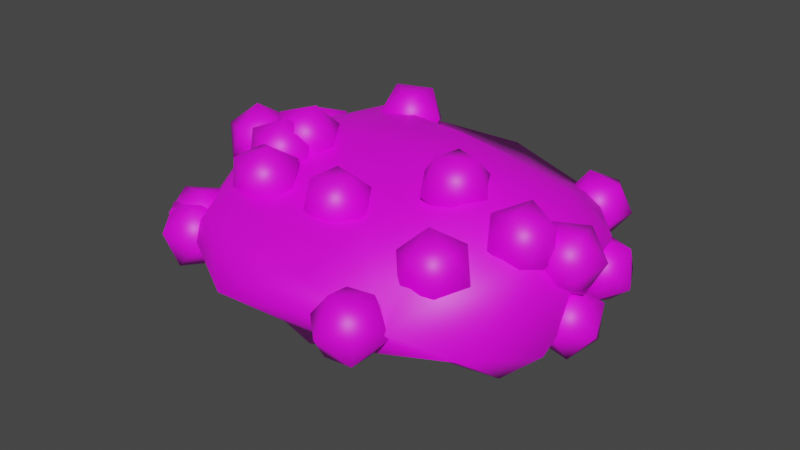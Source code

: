 # Source: Krovi3.blend  (saved by Blender 2.82.7; exported with 4.5.12 LTS)
import bpy
from mathutils import Matrix  # noqa: F401  (used for matrix-valued properties, if any)

bpy.ops.wm.read_factory_settings(use_empty=True)
scene = bpy.context.scene
scene.name = 'Scene'

# ---- collections
col_collection = bpy.data.collections.new('Collection'); scene.collection.children.link(col_collection)
col_berries = bpy.data.collections.new('Berries'); scene.collection.children.link(col_berries)

# ---- images (referenced by path relative to the original .blend; pixels are not part of the script)
import os
ASSET_DIR = os.environ.get("B2B_ASSET_DIR", "")  # directory of the original .blend (textures are referenced by path, not embedded)
HERE = os.path.dirname(os.path.abspath(__file__))  # packed textures are extracted next to this script under _unpacked/

def load_image(name, relpath, width, height, colorspace="sRGB"):
    """Load a texture the original file referenced (path relative to the .blend, or extracted next to this script)."""
    p = next((c for c in (os.path.join(HERE, relpath), os.path.join(ASSET_DIR, relpath)) if relpath and os.path.exists(c)), "")
    if p:
        img = bpy.data.images.load(p, check_existing=True)
        img.name = name
    else:  # same state as the original file: an image datablock whose file is absent (Cycles renders it pink)
        img = bpy.data.images.new(name, width, height)
        img.source = "FILE"
        img.filepath = "//" + (relpath or name)
    img.colorspace_settings.name = colorspace
    return img
img_map_png = load_image('map.png', 'map.png', 1024, 1024, 'sRGB')

# ---- materials (node trees are filled in below, after node groups)
mat_material = bpy.data.materials.new('Material')
mat_material.use_transparent_shadow = False

# ---- material node trees
mat_material.use_nodes = True; mat_material.node_tree.nodes.clear()
_N = mat_material.node_tree.nodes; _L = mat_material.node_tree.links
n0 = _N.new('ShaderNodeOutputMaterial'); n0.name = 'Material Output'; n0.location = (300, 300)
n1 = _N.new('ShaderNodeBsdfPrincipled'); n1.name = 'Principled BSDF'; n1.location = (10, 300)
n1.distribution = 'GGX'
n1.subsurface_method = 'BURLEY'
n1.inputs[3].default_value = 1.45
n1.inputs[27].default_value = (0.0, 0.0, 0.0, 1.0)
n1.inputs[28].default_value = 1.0
n2 = _N.new('ShaderNodeTexImage'); n2.name = 'Image Texture'; n2.location = (-280, 275)
n2.image = img_map_png
_L.new(n1.outputs[0], n0.inputs[0])
_L.new(n2.outputs[0], n1.inputs[0])
n0.is_active_output = True

# ---- world
world_world = bpy.data.worlds.new('World'); scene.world = world_world
world_world.use_nodes = True; world_world.node_tree.nodes.clear()
_N = world_world.node_tree.nodes; _L = world_world.node_tree.links
n0 = _N.new('ShaderNodeOutputWorld'); n0.name = 'World Output'; n0.location = (300, 300)
n1 = _N.new('ShaderNodeBackground'); n1.name = 'Background'; n1.location = (10, 300)
n1.inputs[0].default_value = (0.05088, 0.05088, 0.05088, 1.0)
_L.new(n1.outputs[0], n0.inputs[0])
n0.is_active_output = True
world_world.color = (0.05088, 0.05088, 0.05088)
world_world.use_sun_shadow = False
world_world.sun_shadow_jitter_overblur = 0.0

# ---- meshes
me_icosphere = bpy.data.meshes.new('Icosphere')
me_icosphere.from_pydata([(0.6504, -0.5901, -0.1878), (-1.096, -0.1566, -0.07072), (0.01727, -0.7082, -0.3384), (0.06547, -0.1662, -0.3813), (0.3203, -0.2647, -0.2705), (0.4931, 0.3346, -0.4849), (0.723, 0.553, -0.2367), (-0.4366, -0.125, -0.4266), (-0.3256, 0.2698, -0.5293), (-0.6776, 0.7468, -0.3664), (1.167, -0.04639, 0.1915), (1.21, -0.3363, -0.1025), (1.068, -0.4909, -0.2079), (0.9709, 0.1098, -0.3618), (1.038, 0.5664, 0.006846), (-0.4932, -0.6371, -0.1107), (0.7646, -1.001, 0.1695), (-0.8305, -0.5408, -0.06944), (-1.094, 0.5491, 0.07146), (0.4996, 1.026, 0.01675), (-0.5691, 1.07, -0.08159), (-0.003179, 1.193, 0.18), (-0.6111, -0.9137, 0.2049), (1.134, 0.3732, 0.2417), (0.08967, -0.4028, 0.3485), (1.009, -0.05714, 0.3835), (0.5763, -0.02427, 0.5307), (-0.4793, -0.8842, 0.3599), (-0.5178, 0.02437, 0.5453), (-0.9331, 0.7367, 0.2632), (0.2182, 0.2989, 0.5911), (0.459, 0.6421, 0.3475), (-0.4761, 0.7238, 0.4004), (0.8736, 0.3478, 0.4274), (-0.4791, 0.4987, 0.5164), (-0.932, -0.1223, 0.4115), (0.2665, -0.982, 0.2664), (0.7059, 0.9379, 0.1394), (-0.8289, 1.039, 0.1079), (-1.112, 0.04553, 0.09917), (-0.1438, -1.158, 0.1162), (1.074, -0.8087, 0.04751), (0.1008, 0.6591, -0.1686), (-0.8966, 0.7374, -0.2213), (0.6166, -0.9486, -0.01254), (0.06487, -0.851, -0.1419), (-0.209, 0.6752, -0.4025), (-0.1533, 0.5335, -0.5106), (-0.8153, -0.1786, -0.3244), (-0.4048, -0.6031, -0.3222), (0.2091, 0.124, -0.5178), (0.1409, -0.4791, -0.3494), (-0.8305, -0.6205, 0.169), (-0.6781, -0.6089, 0.3134), (-0.631, -0.591, 0.1093), (-0.7543, -0.7236, 0.002283), (-0.8776, -0.8234, 0.1403), (-0.8305, -0.7525, 0.3326), (-0.5077, -0.7048, 0.236), (-0.5548, -0.7757, 0.04371), (-0.7072, -0.9193, 0.0629), (-0.7543, -0.9372, 0.2671), (-0.631, -0.8047, 0.3741), (-0.5548, -0.9077, 0.2074), (1.006, -0.01286, 0.4309), (0.9744, 0.1363, 0.286), (0.9191, -0.06258, 0.2459), (1.064, -0.1888, 0.3315), (1.209, -0.06798, 0.4246), (1.153, 0.133, 0.3965), (1.013, 0.05252, 0.09709), (1.068, -0.1484, 0.1252), (1.247, -0.1518, 0.2357), (1.303, 0.04712, 0.2759), (1.158, 0.1734, 0.1902), (1.216, -0.002593, 0.0908), (-0.5083, 0.5188, 0.4648), (-0.3871, 0.626, 0.3305), (-0.38, 0.4159, 0.3338), (-0.3984, 0.3533, 0.5337), (-0.4168, 0.5248, 0.654), (-0.4098, 0.6933, 0.5284), (-0.2022, 0.5267, 0.3165), (-0.2092, 0.3582, 0.4421), (-0.232, 0.4256, 0.64), (-0.239, 0.6357, 0.6367), (-0.2206, 0.6982, 0.4368), (-0.1107, 0.5327, 0.5057), (-1.011, -0.1348, 0.3102), (-0.86, 0.01068, 0.3252), (-0.8221, -0.1704, 0.2253), (-0.9213, -0.324, 0.3291), (-1.02, -0.2378, 0.4933), (-0.9826, -0.03098, 0.4909), (-0.6767, -0.08863, 0.3534), (-0.7146, -0.2955, 0.3558), (-0.8373, -0.3371, 0.5215), (-0.8752, -0.156, 0.6215), (-0.776, -0.002455, 0.5176), (-0.6862, -0.1917, 0.5365), (-0.7407, -0.2825, 0.4231), (-0.6081, -0.1234, 0.3869), (-0.5924, -0.3008, 0.2751), (-0.6334, -0.4623, 0.4034), (-0.6745, -0.3847, 0.5945), (-0.6588, -0.1752, 0.5843), (-0.4188, -0.2048, 0.345), (-0.4345, -0.4143, 0.3551), (-0.4852, -0.4661, 0.5525), (-0.5009, -0.2887, 0.6643), (-0.4598, -0.1272, 0.536), (-0.3525, -0.307, 0.5164), (-0.7049, -0.1364, 0.478), (-0.5784, 0.02056, 0.4183), (-0.5676, -0.1658, 0.3215), (-0.5959, -0.3159, 0.466), (-0.6242, -0.2223, 0.6522), (-0.6134, -0.01432, 0.6227), (-0.3912, -0.06183, 0.3694), (-0.402, -0.2698, 0.3989), (-0.437, -0.3046, 0.6033), (-0.4478, -0.1183, 0.7001), (-0.4195, 0.03179, 0.5556), (-0.3105, -0.1476, 0.5436), (-0.2237, -0.4272, 0.3659), (-0.1138, -0.258, 0.307), (-0.1141, -0.4303, 0.1865), (-0.1132, -0.5982, 0.3131), (-0.1122, -0.5296, 0.5119), (-0.1126, -0.3193, 0.5081), (0.06475, -0.3243, 0.2177), (0.06512, -0.5345, 0.2216), (0.06632, -0.5959, 0.4227), (0.06669, -0.4235, 0.5432), (0.06572, -0.2557, 0.4165), (0.1763, -0.4266, 0.3637), (-0.6313, -0.5176, 0.3856), (-0.5028, -0.3529, 0.3612), (-0.4905, -0.5163, 0.2293), (-0.5227, -0.692, 0.3403), (-0.5549, -0.6372, 0.5408), (-0.5426, -0.4276, 0.5537), (-0.3149, -0.4255, 0.3009), (-0.3272, -0.635, 0.288), (-0.367, -0.7097, 0.4805), (-0.3793, -0.5464, 0.6124), (-0.3471, -0.3707, 0.5014), (-0.2385, -0.545, 0.4562), (0.2913, -0.1033, 0.5235), (0.3859, 0.06217, 0.4347), (0.3768, -0.1212, 0.3322), (0.4007, -0.2756, 0.473), (0.4247, -0.1876, 0.6625), (0.4156, 0.02112, 0.6388), (0.5539, -0.007857, 0.3293), (0.563, -0.2166, 0.3529), (0.5927, -0.2577, 0.557), (0.6018, -0.07428, 0.6595), (0.5778, 0.08011, 0.5188), (0.6873, -0.09219, 0.4682), (0.7768, -0.1935, 0.4707), (0.8158, -0.01499, 0.3665), (0.7817, -0.1933, 0.2604), (0.8709, -0.3507, 0.3676), (0.9601, -0.2697, 0.5399), (0.9261, -0.06217, 0.5393), (0.934, -0.06197, 0.1991), (0.9681, -0.2695, 0.1998), (1.078, -0.3167, 0.3725), (1.112, -0.1383, 0.4786), (1.023, 0.0191, 0.3714), (1.117, -0.1382, 0.2683), (0.5397, -0.6267, 0.3663), (0.6047, -0.4268, 0.3585), (0.5812, -0.5367, 0.1808), (0.6427, -0.7344, 0.218), (0.7043, -0.7466, 0.4187), (0.6808, -0.5565, 0.5056), (0.748, -0.411, 0.2054), (0.7715, -0.6011, 0.1186), (0.8476, -0.7308, 0.2656), (0.8711, -0.6209, 0.4433), (0.8095, -0.4232, 0.4061), (0.9126, -0.5309, 0.2578), (0.6068, 0.9907, 0.1422), (0.6297, 0.876, -0.03256), (0.5899, 0.7813, 0.1509), (0.6942, 0.8847, 0.3014), (0.7984, 1.043, 0.211), (0.7586, 1.038, 0.004575), (0.7312, 0.6991, 0.01863), (0.7711, 0.7045, 0.225), (0.9, 0.8664, 0.2622), (0.9398, 0.9612, 0.07872), (0.8355, 0.8578, -0.0718), (0.9229, 0.7517, 0.08741), (-0.8811, 0.9433, 0.1092), (-0.734, 0.9499, -0.04092), (-0.7034, 0.833, 0.1312), (-0.7836, 0.9369, 0.2955), (-0.8638, 1.118, 0.2249), (-0.8331, 1.126, 0.01703), (-0.5456, 0.9476, 0.05249), (-0.5762, 0.9396, 0.2604), (-0.6754, 1.116, 0.3183), (-0.706, 1.233, 0.1462), (-0.6258, 1.129, -0.01805), (-0.5283, 1.122, 0.1682), (-1.11, 0.4386, 0.02388), (-0.9674, 0.5876, -0.01706), (-0.9088, 0.4092, 0.07746), (-1.062, 0.3522, 0.2095), (-1.216, 0.4954, 0.1966), (-1.157, 0.6409, 0.05659), (-0.8315, 0.5933, 0.1433), (-0.8901, 0.4478, 0.2833), (-1.08, 0.5011, 0.357), (-1.138, 0.6796, 0.2625), (-0.9849, 0.7366, 0.1304), (-0.9371, 0.6501, 0.316), (-0.7974, -0.7143, 0.1602), (-0.6449, -0.7155, 0.305), (-0.6016, -0.659, 0.1071), (-0.715, -0.7808, -0.02152), (-0.8284, -0.9125, 0.09688), (-0.7851, -0.8721, 0.2987), (-0.4682, -0.7826, 0.2128), (-0.5115, -0.823, 0.01097), (-0.6517, -0.9796, 0.004663), (-0.695, -1.036, 0.2025), (-0.5816, -0.9143, 0.3312), (-0.4992, -0.9808, 0.1495), (-1.117, 0.443, 0.02856), (-0.9808, 0.5558, -0.08547), (-0.9195, 0.4698, 0.09637), (-1.08, 0.4828, 0.2317), (-1.24, 0.5769, 0.1335), (-1.179, 0.622, -0.06249), (-0.8599, 0.6654, 0.04724), (-0.9212, 0.6203, 0.2433), (-1.119, 0.6864, 0.2663), (-1.181, 0.7725, 0.08441), (-1.02, 0.7595, -0.05095), (-0.9835, 0.7993, 0.1522), (-1.049, 0.6891, 0.04551), (-0.8981, 0.7254, -0.09609), (-0.8473, 0.6633, 0.0983), (-0.9802, 0.7554, 0.2327), (-1.113, 0.8745, 0.1214), (-1.062, 0.8559, -0.0818), (-0.7356, 0.8143, 0.003621), (-0.7864, 0.8328, 0.2068), (-0.9507, 0.9633, 0.2211), (-1.001, 1.025, 0.02675), (-0.8685, 0.9333, -0.1077), (-0.7995, 0.9997, 0.07954), (0.4085, -1.085, 0.1774), (0.4833, -0.9132, 0.2729), (0.4643, -0.9172, 0.06351), (0.5142, -1.11, -0.002579), (0.5641, -1.226, 0.166), (0.545, -1.104, 0.3362), (0.6353, -0.8326, 0.1519), (0.6543, -0.9545, -0.01834), (0.716, -1.145, 0.04498), (0.7351, -1.141, 0.2544), (0.6852, -0.948, 0.3205), (0.7909, -0.9736, 0.1405), (0.9678, 0.5618, -0.08082), (0.9322, 0.3602, -0.1288), (0.876, 0.4349, 0.05953), (1.023, 0.5716, 0.1218), (1.17, 0.5813, -0.02804), (1.114, 0.4506, -0.1829), (0.9656, 0.2453, 0.04416), (1.022, 0.376, 0.199), (1.204, 0.4664, 0.1449), (1.26, 0.3917, -0.04341), (1.113, 0.255, -0.1057), (1.168, 0.2648, 0.09693), (1.052, 0.07688, -0.2647), (0.9968, -0.1091, -0.1832), (0.9367, 0.06893, -0.08875), (1.094, 0.2076, -0.1055), (1.251, 0.1153, -0.2103), (1.191, -0.08042, -0.2584), (1.005, -0.09328, 0.02628), (1.065, 0.1024, 0.07436), (1.259, 0.1311, -0.0007629), (1.32, -0.04691, -0.09526), (1.162, -0.1856, -0.07855), (1.205, -0.05486, 0.08066)], [], [(0, 4, 12), (50, 3, 7), (50, 7, 8), (46, 9, 20), (1, 22, 35), (10, 23, 25), (25, 33, 26), (26, 33, 30), (33, 31, 30), (25, 23, 33), (31, 21, 32), (30, 28, 26), (31, 34, 30), (30, 34, 28), (31, 32, 34), (32, 29, 34), (29, 35, 34), (34, 35, 28), (28, 35, 27), (39, 1, 35), (28, 24, 26), (27, 24, 28), (27, 36, 24), (35, 22, 27), (36, 16, 24), (24, 16, 26), (16, 25, 26), (14, 23, 10), (14, 37, 23), (23, 37, 33), (37, 31, 33), (13, 6, 14), (6, 19, 14), (14, 19, 37), (37, 21, 31), (19, 20, 21), (20, 38, 21), (21, 38, 32), (38, 29, 32), (18, 35, 29), (1, 39, 18), (18, 39, 35), (17, 22, 1), (15, 40, 17), (17, 40, 22), (22, 40, 27), (40, 36, 27), (0, 41, 44), (44, 41, 16), (41, 25, 16), (0, 12, 41), (12, 11, 41), (11, 10, 41), (41, 10, 25), (37, 19, 21), (6, 42, 19), (42, 20, 19), (42, 46, 20), (38, 18, 29), (20, 43, 38), (38, 43, 18), (43, 1, 18), (20, 9, 43), (1, 48, 17), (48, 15, 17), (40, 16, 36), (15, 45, 40), (40, 44, 16), (40, 45, 44), (45, 2, 44), (2, 0, 44), (11, 14, 10), (12, 13, 11), (11, 13, 14), (5, 46, 6), (50, 47, 5), (46, 42, 6), (5, 47, 46), (50, 8, 47), (47, 9, 46), (47, 8, 9), (8, 48, 9), (9, 48, 43), (8, 7, 48), (48, 1, 43), (7, 49, 48), (48, 49, 15), (3, 2, 7), (7, 2, 49), (12, 50, 13), (13, 5, 6), (13, 50, 5), (12, 4, 50), (4, 3, 50), (49, 45, 15), (3, 51, 2), (49, 2, 45), (51, 0, 2), (3, 4, 51), (51, 4, 0), (52, 53, 54), (53, 52, 57), (52, 54, 55), (52, 55, 56), (52, 56, 57), (53, 57, 62), (54, 53, 58), (55, 54, 59), (56, 55, 60), (57, 56, 61), (53, 62, 58), (54, 58, 59), (55, 59, 60), (56, 60, 61), (57, 61, 62), (58, 62, 63), (59, 58, 63), (60, 59, 63), (61, 60, 63), (62, 61, 63), (64, 65, 66), (65, 64, 69), (64, 66, 67), (64, 67, 68), (64, 68, 69), (65, 69, 74), (66, 65, 70), (67, 66, 71), (68, 67, 72), (69, 68, 73), (65, 74, 70), (66, 70, 71), (67, 71, 72), (68, 72, 73), (69, 73, 74), (70, 74, 75), (71, 70, 75), (72, 71, 75), (73, 72, 75), (74, 73, 75), (76, 77, 78), (77, 76, 81), (76, 78, 79), (76, 79, 80), (76, 80, 81), (77, 81, 86), (78, 77, 82), (79, 78, 83), (80, 79, 84), (81, 80, 85), (77, 86, 82), (78, 82, 83), (79, 83, 84), (80, 84, 85), (81, 85, 86), (82, 86, 87), (83, 82, 87), (84, 83, 87), (85, 84, 87), (86, 85, 87), (88, 89, 90), (89, 88, 93), (88, 90, 91), (88, 91, 92), (88, 92, 93), (89, 93, 98), (90, 89, 94), (91, 90, 95), (92, 91, 96), (93, 92, 97), (89, 98, 94), (90, 94, 95), (91, 95, 96), (92, 96, 97), (93, 97, 98), (94, 98, 99), (95, 94, 99), (96, 95, 99), (97, 96, 99), (98, 97, 99), (100, 101, 102), (101, 100, 105), (100, 102, 103), (100, 103, 104), (100, 104, 105), (101, 105, 110), (102, 101, 106), (103, 102, 107), (104, 103, 108), (105, 104, 109), (101, 110, 106), (102, 106, 107), (103, 107, 108), (104, 108, 109), (105, 109, 110), (106, 110, 111), (107, 106, 111), (108, 107, 111), (109, 108, 111), (110, 109, 111), (112, 113, 114), (113, 112, 117), (112, 114, 115), (112, 115, 116), (112, 116, 117), (113, 117, 122), (114, 113, 118), (115, 114, 119), (116, 115, 120), (117, 116, 121), (113, 122, 118), (114, 118, 119), (115, 119, 120), (116, 120, 121), (117, 121, 122), (118, 122, 123), (119, 118, 123), (120, 119, 123), (121, 120, 123), (122, 121, 123), (124, 125, 126), (125, 124, 129), (124, 126, 127), (124, 127, 128), (124, 128, 129), (125, 129, 134), (126, 125, 130), (127, 126, 131), (128, 127, 132), (129, 128, 133), (125, 134, 130), (126, 130, 131), (127, 131, 132), (128, 132, 133), (129, 133, 134), (130, 134, 135), (131, 130, 135), (132, 131, 135), (133, 132, 135), (134, 133, 135), (136, 137, 138), (137, 136, 141), (136, 138, 139), (136, 139, 140), (136, 140, 141), (137, 141, 146), (138, 137, 142), (139, 138, 143), (140, 139, 144), (141, 140, 145), (137, 146, 142), (138, 142, 143), (139, 143, 144), (140, 144, 145), (141, 145, 146), (142, 146, 147), (143, 142, 147), (144, 143, 147), (145, 144, 147), (146, 145, 147), (148, 149, 150), (149, 148, 153), (148, 150, 151), (148, 151, 152), (148, 152, 153), (149, 153, 158), (150, 149, 154), (151, 150, 155), (152, 151, 156), (153, 152, 157), (149, 158, 154), (150, 154, 155), (151, 155, 156), (152, 156, 157), (153, 157, 158), (154, 158, 159), (155, 154, 159), (156, 155, 159), (157, 156, 159), (158, 157, 159), (160, 161, 162), (161, 160, 165), (160, 162, 163), (160, 163, 164), (160, 164, 165), (161, 165, 170), (162, 161, 166), (163, 162, 167), (164, 163, 168), (165, 164, 169), (161, 170, 166), (162, 166, 167), (163, 167, 168), (164, 168, 169), (165, 169, 170), (166, 170, 171), (167, 166, 171), (168, 167, 171), (169, 168, 171), (170, 169, 171), (172, 173, 174), (173, 172, 177), (172, 174, 175), (172, 175, 176), (172, 176, 177), (173, 177, 182), (174, 173, 178), (175, 174, 179), (176, 175, 180), (177, 176, 181), (173, 182, 178), (174, 178, 179), (175, 179, 180), (176, 180, 181), (177, 181, 182), (178, 182, 183), (179, 178, 183), (180, 179, 183), (181, 180, 183), (182, 181, 183), (184, 185, 186), (185, 184, 189), (184, 186, 187), (184, 187, 188), (184, 188, 189), (185, 189, 194), (186, 185, 190), (187, 186, 191), (188, 187, 192), (189, 188, 193), (185, 194, 190), (186, 190, 191), (187, 191, 192), (188, 192, 193), (189, 193, 194), (190, 194, 195), (191, 190, 195), (192, 191, 195), (193, 192, 195), (194, 193, 195), (196, 197, 198), (197, 196, 201), (196, 198, 199), (196, 199, 200), (196, 200, 201), (197, 201, 206), (198, 197, 202), (199, 198, 203), (200, 199, 204), (201, 200, 205), (197, 206, 202), (198, 202, 203), (199, 203, 204), (200, 204, 205), (201, 205, 206), (202, 206, 207), (203, 202, 207), (204, 203, 207), (205, 204, 207), (206, 205, 207), (208, 209, 210), (209, 208, 213), (208, 210, 211), (208, 211, 212), (208, 212, 213), (209, 213, 218), (210, 209, 214), (211, 210, 215), (212, 211, 216), (213, 212, 217), (209, 218, 214), (210, 214, 215), (211, 215, 216), (212, 216, 217), (213, 217, 218), (214, 218, 219), (215, 214, 219), (216, 215, 219), (217, 216, 219), (218, 217, 219), (220, 221, 222), (221, 220, 225), (220, 222, 223), (220, 223, 224), (220, 224, 225), (221, 225, 230), (222, 221, 226), (223, 222, 227), (224, 223, 228), (225, 224, 229), (221, 230, 226), (222, 226, 227), (223, 227, 228), (224, 228, 229), (225, 229, 230), (226, 230, 231), (227, 226, 231), (228, 227, 231), (229, 228, 231), (230, 229, 231), (232, 233, 234), (233, 232, 237), (232, 234, 235), (232, 235, 236), (232, 236, 237), (233, 237, 242), (234, 233, 238), (235, 234, 239), (236, 235, 240), (237, 236, 241), (233, 242, 238), (234, 238, 239), (235, 239, 240), (236, 240, 241), (237, 241, 242), (238, 242, 243), (239, 238, 243), (240, 239, 243), (241, 240, 243), (242, 241, 243), (244, 245, 246), (245, 244, 249), (244, 246, 247), (244, 247, 248), (244, 248, 249), (245, 249, 254), (246, 245, 250), (247, 246, 251), (248, 247, 252), (249, 248, 253), (245, 254, 250), (246, 250, 251), (247, 251, 252), (248, 252, 253), (249, 253, 254), (250, 254, 255), (251, 250, 255), (252, 251, 255), (253, 252, 255), (254, 253, 255), (256, 257, 258), (257, 256, 261), (256, 258, 259), (256, 259, 260), (256, 260, 261), (257, 261, 266), (258, 257, 262), (259, 258, 263), (260, 259, 264), (261, 260, 265), (257, 266, 262), (258, 262, 263), (259, 263, 264), (260, 264, 265), (261, 265, 266), (262, 266, 267), (263, 262, 267), (264, 263, 267), (265, 264, 267), (266, 265, 267), (268, 269, 270), (269, 268, 273), (268, 270, 271), (268, 271, 272), (268, 272, 273), (269, 273, 278), (270, 269, 274), (271, 270, 275), (272, 271, 276), (273, 272, 277), (269, 278, 274), (270, 274, 275), (271, 275, 276), (272, 276, 277), (273, 277, 278), (274, 278, 279), (275, 274, 279), (276, 275, 279), (277, 276, 279), (278, 277, 279), (280, 281, 282), (281, 280, 285), (280, 282, 283), (280, 283, 284), (280, 284, 285), (281, 285, 290), (282, 281, 286), (283, 282, 287), (284, 283, 288), (285, 284, 289), (281, 290, 286), (282, 286, 287), (283, 287, 288), (284, 288, 289), (285, 289, 290), (286, 290, 291), (287, 286, 291), (288, 287, 291), (289, 288, 291), (290, 289, 291)])
me_icosphere.polygons.foreach_set('use_smooth', [True] * 500)
_uv = me_icosphere.uv_layers.new(name='UVMap')
_uv.uv.foreach_set('vector', [0.2039, 0.6373, 0.1954, 0.6253, 0.1966, 0.6399, 0.1004, 0.6111, 0.09676, 0.6174, 0.1034, 0.621, 0.1293, 0.6111, 0.1245, 0.6194, 0.1312, 0.6204, 0.1407, 0.6308, 0.1349, 0.6332, 0.142, 0.6446, 0.2451, 0.6612, 0.2357, 0.6575, 0.2415, 0.6675, 0.187, 0.6576, 0.1784, 0.6584, 0.1836, 0.6675, 0.1836, 0.6675, 0.1758, 0.6665, 0.179, 0.6755, 0.179, 0.6755, 0.1758, 0.6665, 0.1705, 0.6776, 0.1758, 0.6665, 0.1665, 0.6654, 0.1705, 0.6776, 0.1836, 0.6675, 0.1784, 0.6584, 0.1758, 0.6665, 0.1665, 0.6654, 0.1511, 0.656, 0.1619, 0.6675, 0.1474, 0.68, 0.1402, 0.68, 0.1438, 0.6863, 0.151, 0.6738, 0.1398, 0.6738, 0.1474, 0.68, 0.1474, 0.68, 0.1398, 0.6738, 0.1402, 0.68, 0.151, 0.6738, 0.1418, 0.6658, 0.1398, 0.6738, 0.1418, 0.6658, 0.1328, 0.6604, 0.1398, 0.6738, 0.1291, 0.6616, 0.113, 0.6667, 0.1221, 0.6738, 0.1221, 0.6738, 0.113, 0.6667, 0.1153, 0.6765, 0.1153, 0.6765, 0.113, 0.6667, 0.1076, 0.6738, 0.1161, 0.6533, 0.1121, 0.6441, 0.113, 0.6667, 0.2343, 0.68, 0.2238, 0.6747, 0.2307, 0.6863, 0.232, 0.6642, 0.2238, 0.6747, 0.2343, 0.68, 0.232, 0.6642, 0.2164, 0.6622, 0.2238, 0.6747, 0.2415, 0.6675, 0.2357, 0.6575, 0.232, 0.6642, 0.2164, 0.6622, 0.2075, 0.6553, 0.2086, 0.6749, 0.2086, 0.6749, 0.2075, 0.6553, 0.1955, 0.6753, 0.2075, 0.6553, 0.1914, 0.6666, 0.1955, 0.6753, 0.1745, 0.648, 0.1784, 0.6584, 0.187, 0.6576, 0.1745, 0.648, 0.1655, 0.655, 0.1784, 0.6584, 0.1784, 0.6584, 0.1655, 0.655, 0.1758, 0.6665, 0.1655, 0.655, 0.1665, 0.6654, 0.1758, 0.6665, 0.1853, 0.6341, 0.1716, 0.6353, 0.1745, 0.648, 0.1716, 0.6353, 0.1613, 0.6487, 0.1745, 0.648, 0.1745, 0.648, 0.1613, 0.6487, 0.1655, 0.655, 0.1655, 0.655, 0.1511, 0.656, 0.1665, 0.6654, 0.1613, 0.6487, 0.142, 0.6446, 0.1511, 0.656, 0.142, 0.6446, 0.1385, 0.652, 0.1511, 0.656, 0.1511, 0.656, 0.1385, 0.652, 0.1418, 0.6658, 0.1385, 0.652, 0.1328, 0.6604, 0.1418, 0.6658, 0.1274, 0.6521, 0.113, 0.6667, 0.1328, 0.6604, 0.1121, 0.6441, 0.1161, 0.6533, 0.1274, 0.6521, 0.1274, 0.6521, 0.1161, 0.6533, 0.113, 0.6667, 0.24, 0.6524, 0.2357, 0.6575, 0.2451, 0.6612, 0.2322, 0.6419, 0.2248, 0.6536, 0.24, 0.6524, 0.24, 0.6524, 0.2248, 0.6536, 0.2357, 0.6575, 0.2357, 0.6575, 0.2248, 0.6536, 0.232, 0.6642, 0.2248, 0.6536, 0.2164, 0.6622, 0.232, 0.6642, 0.2039, 0.6373, 0.2012, 0.6496, 0.2096, 0.6477, 0.2096, 0.6477, 0.2012, 0.6496, 0.2075, 0.6553, 0.2012, 0.6496, 0.1914, 0.6666, 0.2075, 0.6553, 0.2039, 0.6373, 0.1966, 0.6399, 0.2012, 0.6496, 0.1966, 0.6399, 0.1924, 0.6451, 0.2012, 0.6496, 0.1924, 0.6451, 0.187, 0.6576, 0.2012, 0.6496, 0.2012, 0.6496, 0.187, 0.6576, 0.1914, 0.6666, 0.1655, 0.655, 0.1613, 0.6487, 0.1511, 0.656, 0.1716, 0.6353, 0.1557, 0.6376, 0.1613, 0.6487, 0.1557, 0.6376, 0.142, 0.6446, 0.1613, 0.6487, 0.1557, 0.6376, 0.1407, 0.6308, 0.142, 0.6446, 0.1385, 0.652, 0.1274, 0.6521, 0.1328, 0.6604, 0.142, 0.6446, 0.1313, 0.6409, 0.1385, 0.652, 0.1385, 0.652, 0.1313, 0.6409, 0.1274, 0.6521, 0.1313, 0.6409, 0.1121, 0.6441, 0.1274, 0.6521, 0.142, 0.6446, 0.1349, 0.6332, 0.1313, 0.6409, 0.1121, 0.6441, 0.1064, 0.6308, 0.09991, 0.6444, 0.1064, 0.6308, 0.09178, 0.6392, 0.09991, 0.6444, 0.2248, 0.6536, 0.2075, 0.6553, 0.2164, 0.6622, 0.2322, 0.6419, 0.2205, 0.6412, 0.2248, 0.6536, 0.2248, 0.6536, 0.2096, 0.6477, 0.2075, 0.6553, 0.2248, 0.6536, 0.2205, 0.6412, 0.2096, 0.6477, 0.2205, 0.6412, 0.2196, 0.6302, 0.2096, 0.6477, 0.2196, 0.6302, 0.2039, 0.6373, 0.2096, 0.6477, 0.1924, 0.6451, 0.1745, 0.648, 0.187, 0.6576, 0.1966, 0.6399, 0.1853, 0.6341, 0.1924, 0.6451, 0.1924, 0.6451, 0.1853, 0.6341, 0.1745, 0.648, 0.1655, 0.6236, 0.1506, 0.6305, 0.1697, 0.6353, 0.1614, 0.6165, 0.1531, 0.6236, 0.1655, 0.6236, 0.1506, 0.6305, 0.1557, 0.6376, 0.1716, 0.6353, 0.1655, 0.6236, 0.1531, 0.6236, 0.1506, 0.6305, 0.1614, 0.6165, 0.1547, 0.6174, 0.1531, 0.6236, 0.1366, 0.6236, 0.1349, 0.6332, 0.1407, 0.6308, 0.1366, 0.6236, 0.1312, 0.6204, 0.1349, 0.6332, 0.1312, 0.6204, 0.119, 0.6299, 0.1349, 0.6332, 0.1349, 0.6332, 0.119, 0.6299, 0.1313, 0.6409, 0.1312, 0.6204, 0.1245, 0.6194, 0.119, 0.6299, 0.119, 0.6299, 0.1121, 0.6441, 0.1313, 0.6409, 0.1034, 0.621, 0.09348, 0.6299, 0.1064, 0.6308, 0.1064, 0.6308, 0.09348, 0.6299, 0.09178, 0.6392, 0.09676, 0.6174, 0.09314, 0.6236, 0.1034, 0.621, 0.1034, 0.621, 0.09314, 0.6236, 0.09348, 0.6299, 0.1966, 0.6399, 0.1847, 0.6178, 0.1853, 0.6341, 0.1853, 0.6341, 0.18, 0.6236, 0.1716, 0.6353, 0.1853, 0.6341, 0.1847, 0.6178, 0.18, 0.6236, 0.1966, 0.6399, 0.1954, 0.6253, 0.1847, 0.6178, 0.1954, 0.6253, 0.1908, 0.6174, 0.1847, 0.6178, 0.227, 0.6299, 0.2205, 0.6412, 0.2322, 0.6419, 0.2144, 0.6174, 0.2148, 0.626, 0.2196, 0.6302, 0.227, 0.6299, 0.2196, 0.6302, 0.2205, 0.6412, 0.2148, 0.626, 0.2039, 0.6373, 0.2196, 0.6302, 0.2144, 0.6174, 0.208, 0.6253, 0.2148, 0.626, 0.2148, 0.626, 0.208, 0.6253, 0.2039, 0.6373, 0.869, 0.722, 0.8595, 0.7383, 0.8784, 0.7383, 0.8595, 0.7383, 0.8501, 0.722, 0.8407, 0.7383, 0.7936, 0.722, 0.7841, 0.7383, 0.803, 0.7383, 0.8124, 0.722, 0.803, 0.7383, 0.8218, 0.7383, 0.8313, 0.722, 0.8218, 0.7383, 0.8407, 0.7383, 0.8595, 0.7383, 0.8407, 0.7383, 0.8501, 0.7546, 0.8784, 0.7383, 0.8595, 0.7383, 0.869, 0.7546, 0.803, 0.7383, 0.7841, 0.7383, 0.7936, 0.7546, 0.8218, 0.7383, 0.803, 0.7383, 0.8124, 0.7546, 0.8407, 0.7383, 0.8218, 0.7383, 0.8313, 0.7546, 0.8595, 0.7383, 0.8501, 0.7546, 0.869, 0.7546, 0.8784, 0.7383, 0.869, 0.7546, 0.8878, 0.7546, 0.803, 0.7383, 0.7936, 0.7546, 0.8124, 0.7546, 0.8218, 0.7383, 0.8124, 0.7546, 0.8313, 0.7546, 0.8407, 0.7383, 0.8313, 0.7546, 0.8501, 0.7546, 0.869, 0.7546, 0.8501, 0.7546, 0.8595, 0.771, 0.8878, 0.7546, 0.869, 0.7546, 0.8784, 0.771, 0.8124, 0.7546, 0.7936, 0.7546, 0.803, 0.771, 0.8313, 0.7546, 0.8124, 0.7546, 0.8218, 0.771, 0.8501, 0.7546, 0.8313, 0.7546, 0.8407, 0.771, 0.869, 0.722, 0.8595, 0.7383, 0.8784, 0.7383, 0.8595, 0.7383, 0.8501, 0.722, 0.8407, 0.7383, 0.7936, 0.722, 0.7841, 0.7383, 0.803, 0.7383, 0.8124, 0.722, 0.803, 0.7383, 0.8218, 0.7383, 0.8313, 0.722, 0.8218, 0.7383, 0.8407, 0.7383, 0.8595, 0.7383, 0.8407, 0.7383, 0.8501, 0.7546, 0.8784, 0.7383, 0.8595, 0.7383, 0.869, 0.7546, 0.803, 0.7383, 0.7841, 0.7383, 0.7936, 0.7546, 0.8218, 0.7383, 0.803, 0.7383, 0.8124, 0.7546, 0.8407, 0.7383, 0.8218, 0.7383, 0.8313, 0.7546, 0.8595, 0.7383, 0.8501, 0.7546, 0.869, 0.7546, 0.8784, 0.7383, 0.869, 0.7546, 0.8878, 0.7546, 0.803, 0.7383, 0.7936, 0.7546, 0.8124, 0.7546, 0.8218, 0.7383, 0.8124, 0.7546, 0.8313, 0.7546, 0.8407, 0.7383, 0.8313, 0.7546, 0.8501, 0.7546, 0.869, 0.7546, 0.8501, 0.7546, 0.8595, 0.771, 0.8878, 0.7546, 0.869, 0.7546, 0.8784, 0.771, 0.8124, 0.7546, 0.7936, 0.7546, 0.803, 0.771, 0.8313, 0.7546, 0.8124, 0.7546, 0.8218, 0.771, 0.8501, 0.7546, 0.8313, 0.7546, 0.8407, 0.771, 0.869, 0.722, 0.8595, 0.7383, 0.8784, 0.7383, 0.8595, 0.7383, 0.8501, 0.722, 0.8407, 0.7383, 0.7936, 0.722, 0.7841, 0.7383, 0.803, 0.7383, 0.8124, 0.722, 0.803, 0.7383, 0.8218, 0.7383, 0.8313, 0.722, 0.8218, 0.7383, 0.8407, 0.7383, 0.8595, 0.7383, 0.8407, 0.7383, 0.8501, 0.7546, 0.8784, 0.7383, 0.8595, 0.7383, 0.869, 0.7546, 0.803, 0.7383, 0.7841, 0.7383, 0.7936, 0.7546, 0.8218, 0.7383, 0.803, 0.7383, 0.8124, 0.7546, 0.8407, 0.7383, 0.8218, 0.7383, 0.8313, 0.7546, 0.8595, 0.7383, 0.8501, 0.7546, 0.869, 0.7546, 0.8784, 0.7383, 0.869, 0.7546, 0.8878, 0.7546, 0.803, 0.7383, 0.7936, 0.7546, 0.8124, 0.7546, 0.8218, 0.7383, 0.8124, 0.7546, 0.8313, 0.7546, 0.8407, 0.7383, 0.8313, 0.7546, 0.8501, 0.7546, 0.869, 0.7546, 0.8501, 0.7546, 0.8595, 0.771, 0.8878, 0.7546, 0.869, 0.7546, 0.8784, 0.771, 0.8124, 0.7546, 0.7936, 0.7546, 0.803, 0.771, 0.8313, 0.7546, 0.8124, 0.7546, 0.8218, 0.771, 0.8501, 0.7546, 0.8313, 0.7546, 0.8407, 0.771, 0.869, 0.722, 0.8595, 0.7383, 0.8784, 0.7383, 0.8595, 0.7383, 0.8501, 0.722, 0.8407, 0.7383, 0.7936, 0.722, 0.7841, 0.7383, 0.803, 0.7383, 0.8124, 0.722, 0.803, 0.7383, 0.8218, 0.7383, 0.8313, 0.722, 0.8218, 0.7383, 0.8407, 0.7383, 0.8595, 0.7383, 0.8407, 0.7383, 0.8501, 0.7546, 0.8784, 0.7383, 0.8595, 0.7383, 0.869, 0.7546, 0.803, 0.7383, 0.7841, 0.7383, 0.7936, 0.7546, 0.8218, 0.7383, 0.803, 0.7383, 0.8124, 0.7546, 0.8407, 0.7383, 0.8218, 0.7383, 0.8313, 0.7546, 0.8595, 0.7383, 0.8501, 0.7546, 0.869, 0.7546, 0.8784, 0.7383, 0.869, 0.7546, 0.8878, 0.7546, 0.803, 0.7383, 0.7936, 0.7546, 0.8124, 0.7546, 0.8218, 0.7383, 0.8124, 0.7546, 0.8313, 0.7546, 0.8407, 0.7383, 0.8313, 0.7546, 0.8501, 0.7546, 0.869, 0.7546, 0.8501, 0.7546, 0.8595, 0.771, 0.8878, 0.7546, 0.869, 0.7546, 0.8784, 0.771, 0.8124, 0.7546, 0.7936, 0.7546, 0.803, 0.771, 0.8313, 0.7546, 0.8124, 0.7546, 0.8218, 0.771, 0.8501, 0.7546, 0.8313, 0.7546, 0.8407, 0.771, 0.869, 0.722, 0.8595, 0.7383, 0.8784, 0.7383, 0.8595, 0.7383, 0.8501, 0.722, 0.8407, 0.7383, 0.7936, 0.722, 0.7841, 0.7383, 0.803, 0.7383, 0.8124, 0.722, 0.803, 0.7383, 0.8218, 0.7383, 0.8313, 0.722, 0.8218, 0.7383, 0.8407, 0.7383, 0.8595, 0.7383, 0.8407, 0.7383, 0.8501, 0.7546, 0.8784, 0.7383, 0.8595, 0.7383, 0.869, 0.7546, 0.803, 0.7383, 0.7841, 0.7383, 0.7936, 0.7546, 0.8218, 0.7383, 0.803, 0.7383, 0.8124, 0.7546, 0.8407, 0.7383, 0.8218, 0.7383, 0.8313, 0.7546, 0.8595, 0.7383, 0.8501, 0.7546, 0.869, 0.7546, 0.8784, 0.7383, 0.869, 0.7546, 0.8878, 0.7546, 0.803, 0.7383, 0.7936, 0.7546, 0.8124, 0.7546, 0.8218, 0.7383, 0.8124, 0.7546, 0.8313, 0.7546, 0.8407, 0.7383, 0.8313, 0.7546, 0.8501, 0.7546, 0.869, 0.7546, 0.8501, 0.7546, 0.8595, 0.771, 0.8878, 0.7546, 0.869, 0.7546, 0.8784, 0.771, 0.8124, 0.7546, 0.7936, 0.7546, 0.803, 0.771, 0.8313, 0.7546, 0.8124, 0.7546, 0.8218, 0.771, 0.8501, 0.7546, 0.8313, 0.7546, 0.8407, 0.771, 0.869, 0.722, 0.8595, 0.7383, 0.8784, 0.7383, 0.8595, 0.7383, 0.8501, 0.722, 0.8407, 0.7383, 0.7936, 0.722, 0.7841, 0.7383, 0.803, 0.7383, 0.8124, 0.722, 0.803, 0.7383, 0.8218, 0.7383, 0.8313, 0.722, 0.8218, 0.7383, 0.8407, 0.7383, 0.8595, 0.7383, 0.8407, 0.7383, 0.8501, 0.7546, 0.8784, 0.7383, 0.8595, 0.7383, 0.869, 0.7546, 0.803, 0.7383, 0.7841, 0.7383, 0.7936, 0.7546, 0.8218, 0.7383, 0.803, 0.7383, 0.8124, 0.7546, 0.8407, 0.7383, 0.8218, 0.7383, 0.8313, 0.7546, 0.8595, 0.7383, 0.8501, 0.7546, 0.869, 0.7546, 0.8784, 0.7383, 0.869, 0.7546, 0.8878, 0.7546, 0.803, 0.7383, 0.7936, 0.7546, 0.8124, 0.7546, 0.8218, 0.7383, 0.8124, 0.7546, 0.8313, 0.7546, 0.8407, 0.7383, 0.8313, 0.7546, 0.8501, 0.7546, 0.869, 0.7546, 0.8501, 0.7546, 0.8595, 0.771, 0.8878, 0.7546, 0.869, 0.7546, 0.8784, 0.771, 0.8124, 0.7546, 0.7936, 0.7546, 0.803, 0.771, 0.8313, 0.7546, 0.8124, 0.7546, 0.8218, 0.771, 0.8501, 0.7546, 0.8313, 0.7546, 0.8407, 0.771, 0.869, 0.722, 0.8595, 0.7383, 0.8784, 0.7383, 0.8595, 0.7383, 0.8501, 0.722, 0.8407, 0.7383, 0.7936, 0.722, 0.7841, 0.7383, 0.803, 0.7383, 0.8124, 0.722, 0.803, 0.7383, 0.8218, 0.7383, 0.8313, 0.722, 0.8218, 0.7383, 0.8407, 0.7383, 0.8595, 0.7383, 0.8407, 0.7383, 0.8501, 0.7546, 0.8784, 0.7383, 0.8595, 0.7383, 0.869, 0.7546, 0.803, 0.7383, 0.7841, 0.7383, 0.7936, 0.7546, 0.8218, 0.7383, 0.803, 0.7383, 0.8124, 0.7546, 0.8407, 0.7383, 0.8218, 0.7383, 0.8313, 0.7546, 0.8595, 0.7383, 0.8501, 0.7546, 0.869, 0.7546, 0.8784, 0.7383, 0.869, 0.7546, 0.8878, 0.7546, 0.803, 0.7383, 0.7936, 0.7546, 0.8124, 0.7546, 0.8218, 0.7383, 0.8124, 0.7546, 0.8313, 0.7546, 0.8407, 0.7383, 0.8313, 0.7546, 0.8501, 0.7546, 0.869, 0.7546, 0.8501, 0.7546, 0.8595, 0.771, 0.8878, 0.7546, 0.869, 0.7546, 0.8784, 0.771, 0.8124, 0.7546, 0.7936, 0.7546, 0.803, 0.771, 0.8313, 0.7546, 0.8124, 0.7546, 0.8218, 0.771, 0.8501, 0.7546, 0.8313, 0.7546, 0.8407, 0.771, 0.869, 0.722, 0.8595, 0.7383, 0.8784, 0.7383, 0.8595, 0.7383, 0.8501, 0.722, 0.8407, 0.7383, 0.7936, 0.722, 0.7841, 0.7383, 0.803, 0.7383, 0.8124, 0.722, 0.803, 0.7383, 0.8218, 0.7383, 0.8313, 0.722, 0.8218, 0.7383, 0.8407, 0.7383, 0.8595, 0.7383, 0.8407, 0.7383, 0.8501, 0.7546, 0.8784, 0.7383, 0.8595, 0.7383, 0.869, 0.7546, 0.803, 0.7383, 0.7841, 0.7383, 0.7936, 0.7546, 0.8218, 0.7383, 0.803, 0.7383, 0.8124, 0.7546, 0.8407, 0.7383, 0.8218, 0.7383, 0.8313, 0.7546, 0.8595, 0.7383, 0.8501, 0.7546, 0.869, 0.7546, 0.8784, 0.7383, 0.869, 0.7546, 0.8878, 0.7546, 0.803, 0.7383, 0.7936, 0.7546, 0.8124, 0.7546, 0.8218, 0.7383, 0.8124, 0.7546, 0.8313, 0.7546, 0.8407, 0.7383, 0.8313, 0.7546, 0.8501, 0.7546, 0.869, 0.7546, 0.8501, 0.7546, 0.8595, 0.771, 0.8878, 0.7546, 0.869, 0.7546, 0.8784, 0.771, 0.8124, 0.7546, 0.7936, 0.7546, 0.803, 0.771, 0.8313, 0.7546, 0.8124, 0.7546, 0.8218, 0.771, 0.8501, 0.7546, 0.8313, 0.7546, 0.8407, 0.771, 0.869, 0.722, 0.8595, 0.7383, 0.8784, 0.7383, 0.8595, 0.7383, 0.8501, 0.722, 0.8407, 0.7383, 0.7936, 0.722, 0.7841, 0.7383, 0.803, 0.7383, 0.8124, 0.722, 0.803, 0.7383, 0.8218, 0.7383, 0.8313, 0.722, 0.8218, 0.7383, 0.8407, 0.7383, 0.8595, 0.7383, 0.8407, 0.7383, 0.8501, 0.7546, 0.8784, 0.7383, 0.8595, 0.7383, 0.869, 0.7546, 0.803, 0.7383, 0.7841, 0.7383, 0.7936, 0.7546, 0.8218, 0.7383, 0.803, 0.7383, 0.8124, 0.7546, 0.8407, 0.7383, 0.8218, 0.7383, 0.8313, 0.7546, 0.8595, 0.7383, 0.8501, 0.7546, 0.869, 0.7546, 0.8784, 0.7383, 0.869, 0.7546, 0.8878, 0.7546, 0.803, 0.7383, 0.7936, 0.7546, 0.8124, 0.7546, 0.8218, 0.7383, 0.8124, 0.7546, 0.8313, 0.7546, 0.8407, 0.7383, 0.8313, 0.7546, 0.8501, 0.7546, 0.869, 0.7546, 0.8501, 0.7546, 0.8595, 0.771, 0.8878, 0.7546, 0.869, 0.7546, 0.8784, 0.771, 0.8124, 0.7546, 0.7936, 0.7546, 0.803, 0.771, 0.8313, 0.7546, 0.8124, 0.7546, 0.8218, 0.771, 0.8501, 0.7546, 0.8313, 0.7546, 0.8407, 0.771, 0.869, 0.722, 0.8595, 0.7383, 0.8784, 0.7383, 0.8595, 0.7383, 0.8501, 0.722, 0.8407, 0.7383, 0.7936, 0.722, 0.7841, 0.7383, 0.803, 0.7383, 0.8124, 0.722, 0.803, 0.7383, 0.8218, 0.7383, 0.8313, 0.722, 0.8218, 0.7383, 0.8407, 0.7383, 0.8595, 0.7383, 0.8407, 0.7383, 0.8501, 0.7546, 0.8784, 0.7383, 0.8595, 0.7383, 0.869, 0.7546, 0.803, 0.7383, 0.7841, 0.7383, 0.7936, 0.7546, 0.8218, 0.7383, 0.803, 0.7383, 0.8124, 0.7546, 0.8407, 0.7383, 0.8218, 0.7383, 0.8313, 0.7546, 0.8595, 0.7383, 0.8501, 0.7546, 0.869, 0.7546, 0.8784, 0.7383, 0.869, 0.7546, 0.8878, 0.7546, 0.803, 0.7383, 0.7936, 0.7546, 0.8124, 0.7546, 0.8218, 0.7383, 0.8124, 0.7546, 0.8313, 0.7546, 0.8407, 0.7383, 0.8313, 0.7546, 0.8501, 0.7546, 0.869, 0.7546, 0.8501, 0.7546, 0.8595, 0.771, 0.8878, 0.7546, 0.869, 0.7546, 0.8784, 0.771, 0.8124, 0.7546, 0.7936, 0.7546, 0.803, 0.771, 0.8313, 0.7546, 0.8124, 0.7546, 0.8218, 0.771, 0.8501, 0.7546, 0.8313, 0.7546, 0.8407, 0.771, 0.869, 0.722, 0.8595, 0.7383, 0.8784, 0.7383, 0.8595, 0.7383, 0.8501, 0.722, 0.8407, 0.7383, 0.7936, 0.722, 0.7841, 0.7383, 0.803, 0.7383, 0.8124, 0.722, 0.803, 0.7383, 0.8218, 0.7383, 0.8313, 0.722, 0.8218, 0.7383, 0.8407, 0.7383, 0.8595, 0.7383, 0.8407, 0.7383, 0.8501, 0.7546, 0.8784, 0.7383, 0.8595, 0.7383, 0.869, 0.7546, 0.803, 0.7383, 0.7841, 0.7383, 0.7936, 0.7546, 0.8218, 0.7383, 0.803, 0.7383, 0.8124, 0.7546, 0.8407, 0.7383, 0.8218, 0.7383, 0.8313, 0.7546, 0.8595, 0.7383, 0.8501, 0.7546, 0.869, 0.7546, 0.8784, 0.7383, 0.869, 0.7546, 0.8878, 0.7546, 0.803, 0.7383, 0.7936, 0.7546, 0.8124, 0.7546, 0.8218, 0.7383, 0.8124, 0.7546, 0.8313, 0.7546, 0.8407, 0.7383, 0.8313, 0.7546, 0.8501, 0.7546, 0.869, 0.7546, 0.8501, 0.7546, 0.8595, 0.771, 0.8878, 0.7546, 0.869, 0.7546, 0.8784, 0.771, 0.8124, 0.7546, 0.7936, 0.7546, 0.803, 0.771, 0.8313, 0.7546, 0.8124, 0.7546, 0.8218, 0.771, 0.8501, 0.7546, 0.8313, 0.7546, 0.8407, 0.771, 0.869, 0.722, 0.8595, 0.7383, 0.8784, 0.7383, 0.8595, 0.7383, 0.8501, 0.722, 0.8407, 0.7383, 0.7936, 0.722, 0.7841, 0.7383, 0.803, 0.7383, 0.8124, 0.722, 0.803, 0.7383, 0.8218, 0.7383, 0.8313, 0.722, 0.8218, 0.7383, 0.8407, 0.7383, 0.8595, 0.7383, 0.8407, 0.7383, 0.8501, 0.7546, 0.8784, 0.7383, 0.8595, 0.7383, 0.869, 0.7546, 0.803, 0.7383, 0.7841, 0.7383, 0.7936, 0.7546, 0.8218, 0.7383, 0.803, 0.7383, 0.8124, 0.7546, 0.8407, 0.7383, 0.8218, 0.7383, 0.8313, 0.7546, 0.8595, 0.7383, 0.8501, 0.7546, 0.869, 0.7546, 0.8784, 0.7383, 0.869, 0.7546, 0.8878, 0.7546, 0.803, 0.7383, 0.7936, 0.7546, 0.8124, 0.7546, 0.8218, 0.7383, 0.8124, 0.7546, 0.8313, 0.7546, 0.8407, 0.7383, 0.8313, 0.7546, 0.8501, 0.7546, 0.869, 0.7546, 0.8501, 0.7546, 0.8595, 0.771, 0.8878, 0.7546, 0.869, 0.7546, 0.8784, 0.771, 0.8124, 0.7546, 0.7936, 0.7546, 0.803, 0.771, 0.8313, 0.7546, 0.8124, 0.7546, 0.8218, 0.771, 0.8501, 0.7546, 0.8313, 0.7546, 0.8407, 0.771, 0.869, 0.722, 0.8595, 0.7383, 0.8784, 0.7383, 0.8595, 0.7383, 0.8501, 0.722, 0.8407, 0.7383, 0.7936, 0.722, 0.7841, 0.7383, 0.803, 0.7383, 0.8124, 0.722, 0.803, 0.7383, 0.8218, 0.7383, 0.8313, 0.722, 0.8218, 0.7383, 0.8407, 0.7383, 0.8595, 0.7383, 0.8407, 0.7383, 0.8501, 0.7546, 0.8784, 0.7383, 0.8595, 0.7383, 0.869, 0.7546, 0.803, 0.7383, 0.7841, 0.7383, 0.7936, 0.7546, 0.8218, 0.7383, 0.803, 0.7383, 0.8124, 0.7546, 0.8407, 0.7383, 0.8218, 0.7383, 0.8313, 0.7546, 0.8595, 0.7383, 0.8501, 0.7546, 0.869, 0.7546, 0.8784, 0.7383, 0.869, 0.7546, 0.8878, 0.7546, 0.803, 0.7383, 0.7936, 0.7546, 0.8124, 0.7546, 0.8218, 0.7383, 0.8124, 0.7546, 0.8313, 0.7546, 0.8407, 0.7383, 0.8313, 0.7546, 0.8501, 0.7546, 0.869, 0.7546, 0.8501, 0.7546, 0.8595, 0.771, 0.8878, 0.7546, 0.869, 0.7546, 0.8784, 0.771, 0.8124, 0.7546, 0.7936, 0.7546, 0.803, 0.771, 0.8313, 0.7546, 0.8124, 0.7546, 0.8218, 0.771, 0.8501, 0.7546, 0.8313, 0.7546, 0.8407, 0.771, 0.869, 0.722, 0.8595, 0.7383, 0.8784, 0.7383, 0.8595, 0.7383, 0.8501, 0.722, 0.8407, 0.7383, 0.7936, 0.722, 0.7841, 0.7383, 0.803, 0.7383, 0.8124, 0.722, 0.803, 0.7383, 0.8218, 0.7383, 0.8313, 0.722, 0.8218, 0.7383, 0.8407, 0.7383, 0.8595, 0.7383, 0.8407, 0.7383, 0.8501, 0.7546, 0.8784, 0.7383, 0.8595, 0.7383, 0.869, 0.7546, 0.803, 0.7383, 0.7841, 0.7383, 0.7936, 0.7546, 0.8218, 0.7383, 0.803, 0.7383, 0.8124, 0.7546, 0.8407, 0.7383, 0.8218, 0.7383, 0.8313, 0.7546, 0.8595, 0.7383, 0.8501, 0.7546, 0.869, 0.7546, 0.8784, 0.7383, 0.869, 0.7546, 0.8878, 0.7546, 0.803, 0.7383, 0.7936, 0.7546, 0.8124, 0.7546, 0.8218, 0.7383, 0.8124, 0.7546, 0.8313, 0.7546, 0.8407, 0.7383, 0.8313, 0.7546, 0.8501, 0.7546, 0.869, 0.7546, 0.8501, 0.7546, 0.8595, 0.771, 0.8878, 0.7546, 0.869, 0.7546, 0.8784, 0.771, 0.8124, 0.7546, 0.7936, 0.7546, 0.803, 0.771, 0.8313, 0.7546, 0.8124, 0.7546, 0.8218, 0.771, 0.8501, 0.7546, 0.8313, 0.7546, 0.8407, 0.771, 0.869, 0.722, 0.8595, 0.7383, 0.8784, 0.7383, 0.8595, 0.7383, 0.8501, 0.722, 0.8407, 0.7383, 0.7936, 0.722, 0.7841, 0.7383, 0.803, 0.7383, 0.8124, 0.722, 0.803, 0.7383, 0.8218, 0.7383, 0.8313, 0.722, 0.8218, 0.7383, 0.8407, 0.7383, 0.8595, 0.7383, 0.8407, 0.7383, 0.8501, 0.7546, 0.8784, 0.7383, 0.8595, 0.7383, 0.869, 0.7546, 0.803, 0.7383, 0.7841, 0.7383, 0.7936, 0.7546, 0.8218, 0.7383, 0.803, 0.7383, 0.8124, 0.7546, 0.8407, 0.7383, 0.8218, 0.7383, 0.8313, 0.7546, 0.8595, 0.7383, 0.8501, 0.7546, 0.869, 0.7546, 0.8784, 0.7383, 0.869, 0.7546, 0.8878, 0.7546, 0.803, 0.7383, 0.7936, 0.7546, 0.8124, 0.7546, 0.8218, 0.7383, 0.8124, 0.7546, 0.8313, 0.7546, 0.8407, 0.7383, 0.8313, 0.7546, 0.8501, 0.7546, 0.869, 0.7546, 0.8501, 0.7546, 0.8595, 0.771, 0.8878, 0.7546, 0.869, 0.7546, 0.8784, 0.771, 0.8124, 0.7546, 0.7936, 0.7546, 0.803, 0.771, 0.8313, 0.7546, 0.8124, 0.7546, 0.8218, 0.771, 0.8501, 0.7546, 0.8313, 0.7546, 0.8407, 0.771, 0.869, 0.722, 0.8595, 0.7383, 0.8784, 0.7383, 0.8595, 0.7383, 0.8501, 0.722, 0.8407, 0.7383, 0.7936, 0.722, 0.7841, 0.7383, 0.803, 0.7383, 0.8124, 0.722, 0.803, 0.7383, 0.8218, 0.7383, 0.8313, 0.722, 0.8218, 0.7383, 0.8407, 0.7383, 0.8595, 0.7383, 0.8407, 0.7383, 0.8501, 0.7546, 0.8784, 0.7383, 0.8595, 0.7383, 0.869, 0.7546, 0.803, 0.7383, 0.7841, 0.7383, 0.7936, 0.7546, 0.8218, 0.7383, 0.803, 0.7383, 0.8124, 0.7546, 0.8407, 0.7383, 0.8218, 0.7383, 0.8313, 0.7546, 0.8595, 0.7383, 0.8501, 0.7546, 0.869, 0.7546, 0.8784, 0.7383, 0.869, 0.7546, 0.8878, 0.7546, 0.803, 0.7383, 0.7936, 0.7546, 0.8124, 0.7546, 0.8218, 0.7383, 0.8124, 0.7546, 0.8313, 0.7546, 0.8407, 0.7383, 0.8313, 0.7546, 0.8501, 0.7546, 0.869, 0.7546, 0.8501, 0.7546, 0.8595, 0.771, 0.8878, 0.7546, 0.869, 0.7546, 0.8784, 0.771, 0.8124, 0.7546, 0.7936, 0.7546, 0.803, 0.771, 0.8313, 0.7546, 0.8124, 0.7546, 0.8218, 0.771, 0.8501, 0.7546, 0.8313, 0.7546, 0.8407, 0.771, 0.869, 0.722, 0.8595, 0.7383, 0.8784, 0.7383, 0.8595, 0.7383, 0.8501, 0.722, 0.8407, 0.7383, 0.7936, 0.722, 0.7841, 0.7383, 0.803, 0.7383, 0.8124, 0.722, 0.803, 0.7383, 0.8218, 0.7383, 0.8313, 0.722, 0.8218, 0.7383, 0.8407, 0.7383, 0.8595, 0.7383, 0.8407, 0.7383, 0.8501, 0.7546, 0.8784, 0.7383, 0.8595, 0.7383, 0.869, 0.7546, 0.803, 0.7383, 0.7841, 0.7383, 0.7936, 0.7546, 0.8218, 0.7383, 0.803, 0.7383, 0.8124, 0.7546, 0.8407, 0.7383, 0.8218, 0.7383, 0.8313, 0.7546, 0.8595, 0.7383, 0.8501, 0.7546, 0.869, 0.7546, 0.8784, 0.7383, 0.869, 0.7546, 0.8878, 0.7546, 0.803, 0.7383, 0.7936, 0.7546, 0.8124, 0.7546, 0.8218, 0.7383, 0.8124, 0.7546, 0.8313, 0.7546, 0.8407, 0.7383, 0.8313, 0.7546, 0.8501, 0.7546, 0.869, 0.7546, 0.8501, 0.7546, 0.8595, 0.771, 0.8878, 0.7546, 0.869, 0.7546, 0.8784, 0.771, 0.8124, 0.7546, 0.7936, 0.7546, 0.803, 0.771, 0.8313, 0.7546, 0.8124, 0.7546, 0.8218, 0.771, 0.8501, 0.7546, 0.8313, 0.7546, 0.8407, 0.771, 0.869, 0.722, 0.8595, 0.7383, 0.8784, 0.7383, 0.8595, 0.7383, 0.8501, 0.722, 0.8407, 0.7383, 0.7936, 0.722, 0.7841, 0.7383, 0.803, 0.7383, 0.8124, 0.722, 0.803, 0.7383, 0.8218, 0.7383, 0.8313, 0.722, 0.8218, 0.7383, 0.8407, 0.7383, 0.8595, 0.7383, 0.8407, 0.7383, 0.8501, 0.7546, 0.8784, 0.7383, 0.8595, 0.7383, 0.869, 0.7546, 0.803, 0.7383, 0.7841, 0.7383, 0.7936, 0.7546, 0.8218, 0.7383, 0.803, 0.7383, 0.8124, 0.7546, 0.8407, 0.7383, 0.8218, 0.7383, 0.8313, 0.7546, 0.8595, 0.7383, 0.8501, 0.7546, 0.869, 0.7546, 0.8784, 0.7383, 0.869, 0.7546, 0.8878, 0.7546, 0.803, 0.7383, 0.7936, 0.7546, 0.8124, 0.7546, 0.8218, 0.7383, 0.8124, 0.7546, 0.8313, 0.7546, 0.8407, 0.7383, 0.8313, 0.7546, 0.8501, 0.7546, 0.869, 0.7546, 0.8501, 0.7546, 0.8595, 0.771, 0.8878, 0.7546, 0.869, 0.7546, 0.8784, 0.771, 0.8124, 0.7546, 0.7936, 0.7546, 0.803, 0.771, 0.8313, 0.7546, 0.8124, 0.7546, 0.8218, 0.771, 0.8501, 0.7546, 0.8313, 0.7546, 0.8407, 0.771, 0.869, 0.722, 0.8595, 0.7383, 0.8784, 0.7383, 0.8595, 0.7383, 0.8501, 0.722, 0.8407, 0.7383, 0.7936, 0.722, 0.7841, 0.7383, 0.803, 0.7383, 0.8124, 0.722, 0.803, 0.7383, 0.8218, 0.7383, 0.8313, 0.722, 0.8218, 0.7383, 0.8407, 0.7383, 0.8595, 0.7383, 0.8407, 0.7383, 0.8501, 0.7546, 0.8784, 0.7383, 0.8595, 0.7383, 0.869, 0.7546, 0.803, 0.7383, 0.7841, 0.7383, 0.7936, 0.7546, 0.8218, 0.7383, 0.803, 0.7383, 0.8124, 0.7546, 0.8407, 0.7383, 0.8218, 0.7383, 0.8313, 0.7546, 0.8595, 0.7383, 0.8501, 0.7546, 0.869, 0.7546, 0.8784, 0.7383, 0.869, 0.7546, 0.8878, 0.7546, 0.803, 0.7383, 0.7936, 0.7546, 0.8124, 0.7546, 0.8218, 0.7383, 0.8124, 0.7546, 0.8313, 0.7546, 0.8407, 0.7383, 0.8313, 0.7546, 0.8501, 0.7546, 0.869, 0.7546, 0.8501, 0.7546, 0.8595, 0.771, 0.8878, 0.7546, 0.869, 0.7546, 0.8784, 0.771, 0.8124, 0.7546, 0.7936, 0.7546, 0.803, 0.771, 0.8313, 0.7546, 0.8124, 0.7546, 0.8218, 0.771, 0.8501, 0.7546, 0.8313, 0.7546, 0.8407, 0.771, 0.869, 0.722, 0.8595, 0.7383, 0.8784, 0.7383, 0.8595, 0.7383, 0.8501, 0.722, 0.8407, 0.7383, 0.7936, 0.722, 0.7841, 0.7383, 0.803, 0.7383, 0.8124, 0.722, 0.803, 0.7383, 0.8218, 0.7383, 0.8313, 0.722, 0.8218, 0.7383, 0.8407, 0.7383, 0.8595, 0.7383, 0.8407, 0.7383, 0.8501, 0.7546, 0.8784, 0.7383, 0.8595, 0.7383, 0.869, 0.7546, 0.803, 0.7383, 0.7841, 0.7383, 0.7936, 0.7546, 0.8218, 0.7383, 0.803, 0.7383, 0.8124, 0.7546, 0.8407, 0.7383, 0.8218, 0.7383, 0.8313, 0.7546, 0.8595, 0.7383, 0.8501, 0.7546, 0.869, 0.7546, 0.8784, 0.7383, 0.869, 0.7546, 0.8878, 0.7546, 0.803, 0.7383, 0.7936, 0.7546, 0.8124, 0.7546, 0.8218, 0.7383, 0.8124, 0.7546, 0.8313, 0.7546, 0.8407, 0.7383, 0.8313, 0.7546, 0.8501, 0.7546, 0.869, 0.7546, 0.8501, 0.7546, 0.8595, 0.771, 0.8878, 0.7546, 0.869, 0.7546, 0.8784, 0.771, 0.8124, 0.7546, 0.7936, 0.7546, 0.803, 0.771, 0.8313, 0.7546, 0.8124, 0.7546, 0.8218, 0.771, 0.8501, 0.7546, 0.8313, 0.7546, 0.8407, 0.771])
me_icosphere.materials.append(mat_material)
me_icosphere.use_remesh_fix_poles = True
me_icosphere.use_remesh_preserve_attributes = False
me_icosphere.use_mirror_vertex_groups = False
me_icosphere.update()

# ---- objects
ob_krovi2 = bpy.data.objects.new('Krovi2', me_icosphere)

# ---- transforms, parenting, visibility, modifiers, constraints
ob_krovi2.location = (0.0, 0.0, 0.2295)
ob_krovi2.lineart.crease_threshold = 0.0
_vg = ob_krovi2.vertex_groups.new(name='Group')

# ---- collection membership
col_collection.objects.link(ob_krovi2)

# ---- scene / render settings (as saved in the file)
scene.frame_start = 1; scene.frame_end = 250; scene.frame_set(1)
scene.render.engine = 'BLENDER_EEVEE_NEXT'
scene.cycles.use_denoising = False
scene.cycles.samples = 128
scene.cycles.sampling_pattern = 'TABULATED_SOBOL'
scene.cycles.use_adaptive_sampling = False
scene.cycles.use_light_tree = False
scene.view_settings.view_transform = 'Filmic'
bpy.context.view_layer.update()

# ---- added for rendering (the .blend has no active camera and no usable light): camera, sun
cam_auto = bpy.data.cameras.new('AutoCamera')
cam_auto.lens = 50.0
cam_auto.sensor_width = 36.0
cam_auto.clip_end = 1000.0
ob_auto_camera = bpy.data.objects.new('AutoCamera', cam_auto)
scene.collection.objects.link(ob_auto_camera)
ob_auto_camera.location = (3.51494, -4.16705, 3.09518)
ob_auto_camera.rotation_euler = (1.09748, -7.21219e-08, 0.694738)
scene.camera = ob_auto_camera
light_auto_sun = bpy.data.lights.new('AutoSun', 'SUN')
light_auto_sun.energy = 3.0
light_auto_sun.angle = 0.0523599
ob_auto_sun = bpy.data.objects.new('AutoSun', light_auto_sun)
scene.collection.objects.link(ob_auto_sun)
ob_auto_sun.rotation_euler = (0.872665, 0.174533, 0.523599)
bpy.context.view_layer.update()
